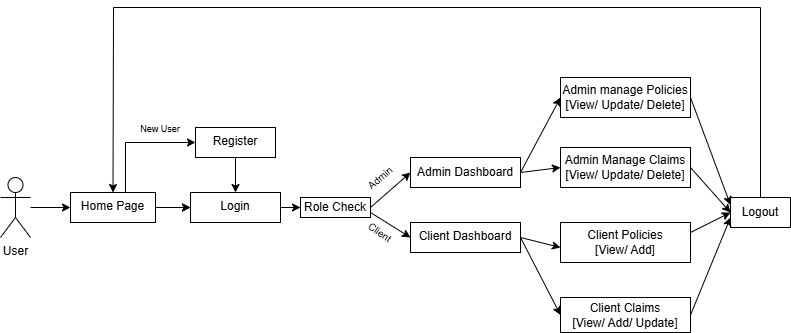

The diagram above was exported from draw.io. Its source (the exported page's mxGraphModel, read from the mxfile embedded in the PNG):
<mxGraphModel dx="1042" dy="562" grid="1" gridSize="10" guides="1" tooltips="1" connect="1" arrows="1" fold="1" page="1" pageScale="1" pageWidth="827" pageHeight="1169" math="0" shadow="0">
  <root>
    <mxCell id="0" />
    <mxCell id="1" parent="0" />
    <mxCell id="3LhEVTwh6dg3vEIIQB7w-3" edge="1" parent="1" source="3LhEVTwh6dg3vEIIQB7w-1" style="edgeStyle=orthogonalEdgeStyle;rounded=0;orthogonalLoop=1;jettySize=auto;html=1;" target="3LhEVTwh6dg3vEIIQB7w-2" value="">
      <mxGeometry relative="1" as="geometry" />
    </mxCell>
    <mxCell id="3LhEVTwh6dg3vEIIQB7w-1" parent="1" style="shape=umlActor;verticalLabelPosition=bottom;verticalAlign=top;html=1;outlineConnect=0;" value="User" vertex="1">
      <mxGeometry height="60" width="30" x="20" y="260" as="geometry" />
    </mxCell>
    <mxCell id="3LhEVTwh6dg3vEIIQB7w-5" edge="1" parent="1" source="3LhEVTwh6dg3vEIIQB7w-2" style="edgeStyle=orthogonalEdgeStyle;rounded=0;orthogonalLoop=1;jettySize=auto;html=1;" target="3LhEVTwh6dg3vEIIQB7w-4" value="">
      <mxGeometry relative="1" as="geometry" />
    </mxCell>
    <mxCell id="3LhEVTwh6dg3vEIIQB7w-6" edge="1" parent="1" source="3LhEVTwh6dg3vEIIQB7w-2" style="edgeStyle=orthogonalEdgeStyle;rounded=0;orthogonalLoop=1;jettySize=auto;html=1;" target="3LhEVTwh6dg3vEIIQB7w-4" value="">
      <mxGeometry relative="1" as="geometry" />
    </mxCell>
    <mxCell id="3LhEVTwh6dg3vEIIQB7w-8" edge="1" parent="1" source="3LhEVTwh6dg3vEIIQB7w-2" style="edgeStyle=orthogonalEdgeStyle;rounded=0;orthogonalLoop=1;jettySize=auto;html=1;" target="3LhEVTwh6dg3vEIIQB7w-7" value="">
      <mxGeometry relative="1" as="geometry">
        <Array as="points">
          <mxPoint x="145" y="225" />
        </Array>
      </mxGeometry>
    </mxCell>
    <mxCell id="3LhEVTwh6dg3vEIIQB7w-2" parent="1" style="whiteSpace=wrap;html=1;verticalAlign=top;" value="Home Page" vertex="1">
      <mxGeometry height="30" width="85" x="90" y="275" as="geometry" />
    </mxCell>
    <mxCell id="3LhEVTwh6dg3vEIIQB7w-34" edge="1" parent="1" source="3LhEVTwh6dg3vEIIQB7w-4" style="edgeStyle=orthogonalEdgeStyle;rounded=0;orthogonalLoop=1;jettySize=auto;html=1;" target="3LhEVTwh6dg3vEIIQB7w-33" value="">
      <mxGeometry relative="1" as="geometry" />
    </mxCell>
    <mxCell id="3LhEVTwh6dg3vEIIQB7w-4" parent="1" style="whiteSpace=wrap;html=1;verticalAlign=top;" value="Login" vertex="1">
      <mxGeometry height="30" width="90" x="210" y="275" as="geometry" />
    </mxCell>
    <mxCell id="3LhEVTwh6dg3vEIIQB7w-11" edge="1" parent="1" source="3LhEVTwh6dg3vEIIQB7w-7" style="edgeStyle=orthogonalEdgeStyle;rounded=0;orthogonalLoop=1;jettySize=auto;html=1;" target="3LhEVTwh6dg3vEIIQB7w-4" value="">
      <mxGeometry relative="1" as="geometry" />
    </mxCell>
    <mxCell id="3LhEVTwh6dg3vEIIQB7w-7" parent="1" style="whiteSpace=wrap;html=1;verticalAlign=top;" value="Register" vertex="1">
      <mxGeometry height="30" width="80" x="215" y="210" as="geometry" />
    </mxCell>
    <mxCell id="3LhEVTwh6dg3vEIIQB7w-13" parent="1" style="whiteSpace=wrap;html=1;verticalAlign=top;" value="Client Dashboard" vertex="1">
      <mxGeometry height="30" width="110" x="430" y="305" as="geometry" />
    </mxCell>
    <mxCell id="3LhEVTwh6dg3vEIIQB7w-16" parent="1" style="rounded=0;whiteSpace=wrap;html=1;" value="Admin Dashboard" vertex="1">
      <mxGeometry height="30" width="110" x="430" y="240" as="geometry" />
    </mxCell>
    <mxCell id="3LhEVTwh6dg3vEIIQB7w-25" edge="1" parent="1" source="3LhEVTwh6dg3vEIIQB7w-33" style="endArrow=classic;html=1;rounded=0;entryX=0;entryY=0.5;entryDx=0;entryDy=0;exitX=1;exitY=0.5;exitDx=0;exitDy=0;" target="3LhEVTwh6dg3vEIIQB7w-16" value="">
      <mxGeometry height="50" relative="1" width="50" as="geometry">
        <mxPoint x="310" y="290" as="sourcePoint" />
        <mxPoint x="360" y="240" as="targetPoint" />
      </mxGeometry>
    </mxCell>
    <mxCell id="3LhEVTwh6dg3vEIIQB7w-27" edge="1" parent="1" source="3LhEVTwh6dg3vEIIQB7w-33" style="endArrow=classic;html=1;rounded=0;exitX=1;exitY=0.75;exitDx=0;exitDy=0;entryX=0;entryY=0.5;entryDx=0;entryDy=0;" target="3LhEVTwh6dg3vEIIQB7w-13" value="">
      <mxGeometry height="50" relative="1" width="50" as="geometry">
        <mxPoint x="390" y="320" as="sourcePoint" />
        <mxPoint x="440" y="270" as="targetPoint" />
      </mxGeometry>
    </mxCell>
    <mxCell id="3LhEVTwh6dg3vEIIQB7w-33" parent="1" style="rounded=0;whiteSpace=wrap;html=1;" value="Role Check" vertex="1">
      <mxGeometry height="20" width="70" x="320" y="280" as="geometry" />
    </mxCell>
    <mxCell id="3LhEVTwh6dg3vEIIQB7w-36" parent="1" style="rounded=0;whiteSpace=wrap;html=1;" value="Client Policies&lt;div&gt;[View/ Add]&lt;/div&gt;" vertex="1">
      <mxGeometry height="40" width="130" x="580" y="305" as="geometry" />
    </mxCell>
    <mxCell id="3LhEVTwh6dg3vEIIQB7w-37" parent="1" style="rounded=0;whiteSpace=wrap;html=1;" value="Admin manage Policies&lt;div&gt;[View/ Update/ Delete]&lt;/div&gt;" vertex="1">
      <mxGeometry height="40" width="130" x="580" y="160" as="geometry" />
    </mxCell>
    <mxCell id="3LhEVTwh6dg3vEIIQB7w-38" parent="1" style="rounded=0;whiteSpace=wrap;html=1;" value="Client Claims&lt;div&gt;[View/ Add/ Update]&lt;/div&gt;" vertex="1">
      <mxGeometry height="35" width="130" x="580" y="380" as="geometry" />
    </mxCell>
    <mxCell id="3LhEVTwh6dg3vEIIQB7w-39" parent="1" style="rounded=0;whiteSpace=wrap;html=1;" value="Admin Manage Claims&lt;div&gt;[View/ Update/ Delete]&lt;/div&gt;" vertex="1">
      <mxGeometry height="40" width="130" x="580" y="230" as="geometry" />
    </mxCell>
    <mxCell id="3LhEVTwh6dg3vEIIQB7w-43" edge="1" parent="1" source="3LhEVTwh6dg3vEIIQB7w-16" style="endArrow=classic;html=1;rounded=0;exitX=1;exitY=0.5;exitDx=0;exitDy=0;" value="">
      <mxGeometry height="50" relative="1" width="50" as="geometry">
        <mxPoint x="210" y="320" as="sourcePoint" />
        <mxPoint x="580" y="180" as="targetPoint" />
      </mxGeometry>
    </mxCell>
    <mxCell id="3LhEVTwh6dg3vEIIQB7w-44" edge="1" parent="1" source="3LhEVTwh6dg3vEIIQB7w-13" style="endArrow=classic;html=1;rounded=0;exitX=1;exitY=0.5;exitDx=0;exitDy=0;" value="">
      <mxGeometry height="50" relative="1" width="50" as="geometry">
        <mxPoint x="530" y="380" as="sourcePoint" />
        <mxPoint x="580" y="330" as="targetPoint" />
      </mxGeometry>
    </mxCell>
    <mxCell id="3LhEVTwh6dg3vEIIQB7w-46" edge="1" parent="1" source="3LhEVTwh6dg3vEIIQB7w-13" style="endArrow=classic;html=1;rounded=0;entryX=0;entryY=0.5;entryDx=0;entryDy=0;exitX=1;exitY=0.5;exitDx=0;exitDy=0;" target="3LhEVTwh6dg3vEIIQB7w-38" value="">
      <mxGeometry height="50" relative="1" width="50" as="geometry">
        <mxPoint x="210" y="320" as="sourcePoint" />
        <mxPoint x="260" y="270" as="targetPoint" />
      </mxGeometry>
    </mxCell>
    <mxCell id="3LhEVTwh6dg3vEIIQB7w-48" edge="1" parent="1" source="3LhEVTwh6dg3vEIIQB7w-16" style="endArrow=classic;html=1;rounded=0;entryX=0;entryY=0.5;entryDx=0;entryDy=0;exitX=1;exitY=0.5;exitDx=0;exitDy=0;" target="3LhEVTwh6dg3vEIIQB7w-39" value="">
      <mxGeometry height="50" relative="1" width="50" as="geometry">
        <mxPoint x="210" y="320" as="sourcePoint" />
        <mxPoint x="260" y="270" as="targetPoint" />
      </mxGeometry>
    </mxCell>
    <mxCell id="3LhEVTwh6dg3vEIIQB7w-49" parent="1" style="rounded=0;whiteSpace=wrap;html=1;" value="Logout" vertex="1">
      <mxGeometry height="30" width="60" x="750" y="280" as="geometry" />
    </mxCell>
    <mxCell id="3LhEVTwh6dg3vEIIQB7w-52" edge="1" parent="1" source="3LhEVTwh6dg3vEIIQB7w-37" style="endArrow=classic;html=1;rounded=0;entryX=0;entryY=0.25;entryDx=0;entryDy=0;exitX=1;exitY=0.5;exitDx=0;exitDy=0;" target="3LhEVTwh6dg3vEIIQB7w-49" value="">
      <mxGeometry height="50" relative="1" width="50" as="geometry">
        <mxPoint x="360" y="320" as="sourcePoint" />
        <mxPoint x="410" y="270" as="targetPoint" />
      </mxGeometry>
    </mxCell>
    <mxCell id="3LhEVTwh6dg3vEIIQB7w-53" edge="1" parent="1" source="3LhEVTwh6dg3vEIIQB7w-39" style="endArrow=classic;html=1;rounded=0;entryX=0;entryY=0.5;entryDx=0;entryDy=0;exitX=1;exitY=0.5;exitDx=0;exitDy=0;" target="3LhEVTwh6dg3vEIIQB7w-49" value="">
      <mxGeometry height="50" relative="1" width="50" as="geometry">
        <mxPoint x="360" y="320" as="sourcePoint" />
        <mxPoint x="410" y="270" as="targetPoint" />
      </mxGeometry>
    </mxCell>
    <mxCell id="3LhEVTwh6dg3vEIIQB7w-54" edge="1" parent="1" source="3LhEVTwh6dg3vEIIQB7w-49" style="endArrow=classic;html=1;rounded=0;entryX=0.5;entryY=0;entryDx=0;entryDy=0;exitX=0.5;exitY=0;exitDx=0;exitDy=0;" target="3LhEVTwh6dg3vEIIQB7w-2" value="">
      <mxGeometry height="50" relative="1" width="50" as="geometry">
        <Array as="points">
          <mxPoint x="780" y="90" />
          <mxPoint x="133" y="90" />
        </Array>
        <mxPoint x="130" y="270" as="sourcePoint" />
        <mxPoint x="410" y="270" as="targetPoint" />
      </mxGeometry>
    </mxCell>
    <mxCell id="3LhEVTwh6dg3vEIIQB7w-55" edge="1" parent="1" source="3LhEVTwh6dg3vEIIQB7w-36" style="endArrow=classic;html=1;rounded=0;entryX=0;entryY=0.5;entryDx=0;entryDy=0;exitX=1;exitY=0.25;exitDx=0;exitDy=0;" target="3LhEVTwh6dg3vEIIQB7w-49" value="">
      <mxGeometry height="50" relative="1" width="50" as="geometry">
        <mxPoint x="410" y="200" as="sourcePoint" />
        <mxPoint x="460" y="150" as="targetPoint" />
      </mxGeometry>
    </mxCell>
    <mxCell id="3LhEVTwh6dg3vEIIQB7w-56" edge="1" parent="1" source="3LhEVTwh6dg3vEIIQB7w-38" style="endArrow=classic;html=1;rounded=0;exitX=1;exitY=0.5;exitDx=0;exitDy=0;" value="">
      <mxGeometry height="50" relative="1" width="50" as="geometry">
        <mxPoint x="410" y="200" as="sourcePoint" />
        <mxPoint x="750" y="300" as="targetPoint" />
      </mxGeometry>
    </mxCell>
    <mxCell id="3LhEVTwh6dg3vEIIQB7w-58" parent="1" style="text;html=1;whiteSpace=wrap;strokeColor=none;fillColor=none;align=center;verticalAlign=middle;rounded=0;" value="&lt;font style=&quot;font-size: 9px;&quot;&gt;New User&lt;/font&gt;" vertex="1">
      <mxGeometry width="60" x="150" y="210" as="geometry" />
    </mxCell>
    <mxCell id="3LhEVTwh6dg3vEIIQB7w-59" parent="1" style="text;html=1;whiteSpace=wrap;strokeColor=none;fillColor=none;align=center;verticalAlign=middle;rounded=0;rotation=-40;" value="&lt;font style=&quot;font-size: 10px;&quot;&gt;Admin&lt;/font&gt;" vertex="1">
      <mxGeometry width="30" x="385" y="260" as="geometry" />
    </mxCell>
    <mxCell id="3LhEVTwh6dg3vEIIQB7w-61" parent="1" style="text;html=1;whiteSpace=wrap;strokeColor=none;fillColor=none;align=center;verticalAlign=middle;rounded=0;rotation=35;" value="&lt;div style=&quot;line-height: 80%;&quot;&gt;&lt;font style=&quot;font-size: 10px;&quot;&gt;Client&lt;/font&gt;&lt;/div&gt;" vertex="1">
      <mxGeometry height="10" width="40" x="380" y="310" as="geometry" />
    </mxCell>
  </root>
</mxGraphModel>